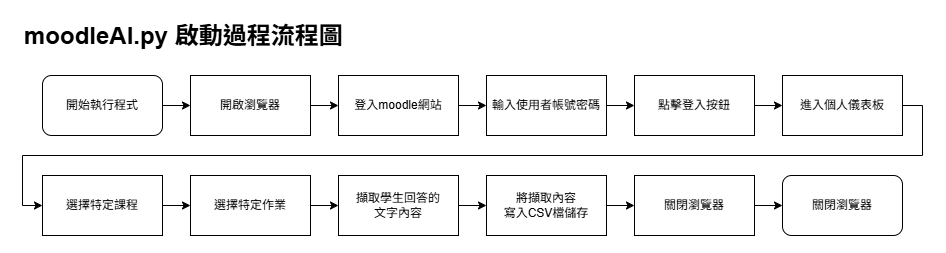

The diagram above was exported from draw.io. Its source (the exported page's mxGraphModel, read from the mxfile embedded in the PNG):
<mxGraphModel dx="1050" dy="557" grid="1" gridSize="10" guides="1" tooltips="1" connect="1" arrows="1" fold="1" page="1" pageScale="1" pageWidth="1169" pageHeight="827" math="0" shadow="0">
  <root>
    <mxCell id="0" />
    <mxCell id="1" parent="0" />
    <mxCell id="idrmNNveqqe6wG8owTs2-1" value="&lt;h1 style=&quot;margin-top: 0px;&quot;&gt;moodleAI.py&amp;nbsp;&lt;span style=&quot;background-color: transparent;&quot;&gt;啟動過程流程圖&lt;/span&gt;&lt;/h1&gt;" style="text;html=1;whiteSpace=wrap;overflow=hidden;rounded=0;" vertex="1" parent="1">
      <mxGeometry x="150" y="60" width="470" height="220" as="geometry" />
    </mxCell>
    <mxCell id="idrmNNveqqe6wG8owTs2-14" style="edgeStyle=orthogonalEdgeStyle;rounded=0;orthogonalLoop=1;jettySize=auto;html=1;exitX=1;exitY=0.5;exitDx=0;exitDy=0;entryX=0;entryY=0.5;entryDx=0;entryDy=0;" edge="1" parent="1" source="idrmNNveqqe6wG8owTs2-2" target="idrmNNveqqe6wG8owTs2-3">
      <mxGeometry relative="1" as="geometry" />
    </mxCell>
    <mxCell id="idrmNNveqqe6wG8owTs2-2" value="開始執行程式" style="rounded=1;whiteSpace=wrap;html=1;" vertex="1" parent="1">
      <mxGeometry x="170" y="120" width="120" height="60" as="geometry" />
    </mxCell>
    <mxCell id="idrmNNveqqe6wG8owTs2-15" style="edgeStyle=orthogonalEdgeStyle;rounded=0;orthogonalLoop=1;jettySize=auto;html=1;exitX=1;exitY=0.5;exitDx=0;exitDy=0;entryX=0;entryY=0.5;entryDx=0;entryDy=0;" edge="1" parent="1" source="idrmNNveqqe6wG8owTs2-3" target="idrmNNveqqe6wG8owTs2-4">
      <mxGeometry relative="1" as="geometry" />
    </mxCell>
    <mxCell id="idrmNNveqqe6wG8owTs2-3" value="開啟瀏覽器" style="rounded=0;whiteSpace=wrap;html=1;" vertex="1" parent="1">
      <mxGeometry x="318" y="120" width="120" height="60" as="geometry" />
    </mxCell>
    <mxCell id="idrmNNveqqe6wG8owTs2-16" style="edgeStyle=orthogonalEdgeStyle;rounded=0;orthogonalLoop=1;jettySize=auto;html=1;exitX=1;exitY=0.5;exitDx=0;exitDy=0;entryX=0;entryY=0.5;entryDx=0;entryDy=0;" edge="1" parent="1" source="idrmNNveqqe6wG8owTs2-4" target="idrmNNveqqe6wG8owTs2-5">
      <mxGeometry relative="1" as="geometry" />
    </mxCell>
    <mxCell id="idrmNNveqqe6wG8owTs2-4" value="登入moodle網站" style="rounded=0;whiteSpace=wrap;html=1;" vertex="1" parent="1">
      <mxGeometry x="466" y="120" width="120" height="60" as="geometry" />
    </mxCell>
    <mxCell id="idrmNNveqqe6wG8owTs2-17" style="edgeStyle=orthogonalEdgeStyle;rounded=0;orthogonalLoop=1;jettySize=auto;html=1;exitX=1;exitY=0.5;exitDx=0;exitDy=0;" edge="1" parent="1" source="idrmNNveqqe6wG8owTs2-5" target="idrmNNveqqe6wG8owTs2-6">
      <mxGeometry relative="1" as="geometry" />
    </mxCell>
    <mxCell id="idrmNNveqqe6wG8owTs2-5" value="輸入使用者帳號密碼" style="rounded=0;whiteSpace=wrap;html=1;" vertex="1" parent="1">
      <mxGeometry x="614" y="120" width="120" height="60" as="geometry" />
    </mxCell>
    <mxCell id="idrmNNveqqe6wG8owTs2-18" style="edgeStyle=orthogonalEdgeStyle;rounded=0;orthogonalLoop=1;jettySize=auto;html=1;exitX=1;exitY=0.5;exitDx=0;exitDy=0;entryX=0;entryY=0.5;entryDx=0;entryDy=0;" edge="1" parent="1" source="idrmNNveqqe6wG8owTs2-6" target="idrmNNveqqe6wG8owTs2-7">
      <mxGeometry relative="1" as="geometry" />
    </mxCell>
    <mxCell id="idrmNNveqqe6wG8owTs2-6" value="點擊登入按鈕" style="rounded=0;whiteSpace=wrap;html=1;" vertex="1" parent="1">
      <mxGeometry x="762" y="120" width="120" height="60" as="geometry" />
    </mxCell>
    <mxCell id="idrmNNveqqe6wG8owTs2-19" style="edgeStyle=orthogonalEdgeStyle;rounded=0;orthogonalLoop=1;jettySize=auto;html=1;exitX=1;exitY=0.5;exitDx=0;exitDy=0;entryX=0;entryY=0.5;entryDx=0;entryDy=0;" edge="1" parent="1" source="idrmNNveqqe6wG8owTs2-7" target="idrmNNveqqe6wG8owTs2-8">
      <mxGeometry relative="1" as="geometry" />
    </mxCell>
    <mxCell id="idrmNNveqqe6wG8owTs2-7" value="進入個人儀表板" style="rounded=0;whiteSpace=wrap;html=1;" vertex="1" parent="1">
      <mxGeometry x="910" y="120" width="120" height="60" as="geometry" />
    </mxCell>
    <mxCell id="idrmNNveqqe6wG8owTs2-20" style="edgeStyle=orthogonalEdgeStyle;rounded=0;orthogonalLoop=1;jettySize=auto;html=1;exitX=1;exitY=0.5;exitDx=0;exitDy=0;entryX=0;entryY=0.5;entryDx=0;entryDy=0;" edge="1" parent="1" source="idrmNNveqqe6wG8owTs2-8" target="idrmNNveqqe6wG8owTs2-9">
      <mxGeometry relative="1" as="geometry" />
    </mxCell>
    <mxCell id="idrmNNveqqe6wG8owTs2-8" value="選擇特定課程" style="rounded=0;whiteSpace=wrap;html=1;" vertex="1" parent="1">
      <mxGeometry x="170" y="220" width="120" height="60" as="geometry" />
    </mxCell>
    <mxCell id="idrmNNveqqe6wG8owTs2-21" style="edgeStyle=orthogonalEdgeStyle;rounded=0;orthogonalLoop=1;jettySize=auto;html=1;exitX=1;exitY=0.5;exitDx=0;exitDy=0;entryX=0;entryY=0.5;entryDx=0;entryDy=0;" edge="1" parent="1" source="idrmNNveqqe6wG8owTs2-9" target="idrmNNveqqe6wG8owTs2-10">
      <mxGeometry relative="1" as="geometry" />
    </mxCell>
    <mxCell id="idrmNNveqqe6wG8owTs2-9" value="選擇特定作業" style="rounded=0;whiteSpace=wrap;html=1;" vertex="1" parent="1">
      <mxGeometry x="318" y="220" width="120" height="60" as="geometry" />
    </mxCell>
    <mxCell id="idrmNNveqqe6wG8owTs2-22" style="edgeStyle=orthogonalEdgeStyle;rounded=0;orthogonalLoop=1;jettySize=auto;html=1;exitX=1;exitY=0.5;exitDx=0;exitDy=0;entryX=0;entryY=0.5;entryDx=0;entryDy=0;" edge="1" parent="1" source="idrmNNveqqe6wG8owTs2-10" target="idrmNNveqqe6wG8owTs2-11">
      <mxGeometry relative="1" as="geometry" />
    </mxCell>
    <mxCell id="idrmNNveqqe6wG8owTs2-10" value="擷取學生回答的&lt;div&gt;文字內容&lt;/div&gt;" style="rounded=0;whiteSpace=wrap;html=1;" vertex="1" parent="1">
      <mxGeometry x="466" y="220" width="120" height="60" as="geometry" />
    </mxCell>
    <mxCell id="idrmNNveqqe6wG8owTs2-23" style="edgeStyle=orthogonalEdgeStyle;rounded=0;orthogonalLoop=1;jettySize=auto;html=1;exitX=1;exitY=0.5;exitDx=0;exitDy=0;" edge="1" parent="1" source="idrmNNveqqe6wG8owTs2-11" target="idrmNNveqqe6wG8owTs2-12">
      <mxGeometry relative="1" as="geometry" />
    </mxCell>
    <mxCell id="idrmNNveqqe6wG8owTs2-11" value="將擷取內容&lt;div&gt;寫入CSV檔儲存&lt;/div&gt;" style="rounded=0;whiteSpace=wrap;html=1;" vertex="1" parent="1">
      <mxGeometry x="614" y="220" width="120" height="60" as="geometry" />
    </mxCell>
    <mxCell id="idrmNNveqqe6wG8owTs2-24" style="edgeStyle=orthogonalEdgeStyle;rounded=0;orthogonalLoop=1;jettySize=auto;html=1;exitX=1;exitY=0.5;exitDx=0;exitDy=0;" edge="1" parent="1" source="idrmNNveqqe6wG8owTs2-12" target="idrmNNveqqe6wG8owTs2-13">
      <mxGeometry relative="1" as="geometry" />
    </mxCell>
    <mxCell id="idrmNNveqqe6wG8owTs2-12" value="關閉瀏覽器" style="rounded=0;whiteSpace=wrap;html=1;" vertex="1" parent="1">
      <mxGeometry x="762" y="220" width="120" height="60" as="geometry" />
    </mxCell>
    <mxCell id="idrmNNveqqe6wG8owTs2-13" value="關閉瀏覽器" style="rounded=1;whiteSpace=wrap;html=1;" vertex="1" parent="1">
      <mxGeometry x="910" y="220" width="120" height="60" as="geometry" />
    </mxCell>
  </root>
</mxGraphModel>